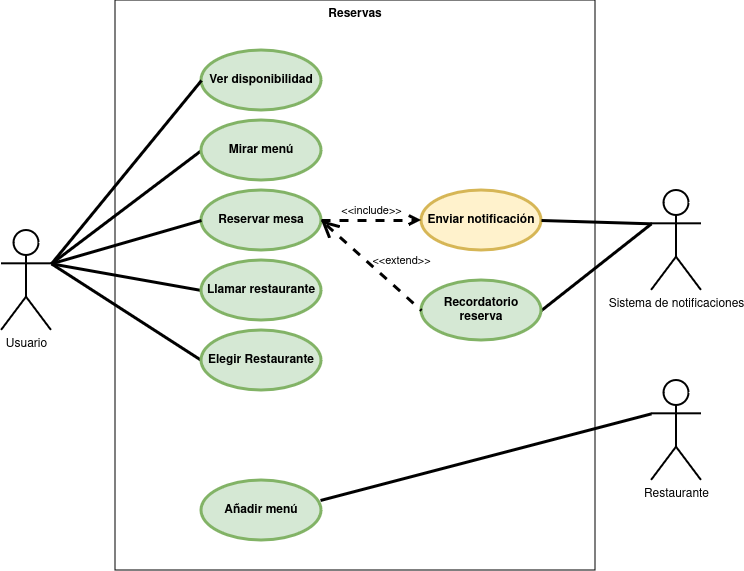

The diagram above was exported from draw.io. Its source (the exported page's mxGraphModel, read from the mxfile embedded in the PNG):
<mxGraphModel dx="1434" dy="750" grid="1" gridSize="10" guides="1" tooltips="1" connect="1" arrows="1" fold="1" page="1" pageScale="1" pageWidth="827" pageHeight="1169" math="0" shadow="0">
  <root>
    <mxCell id="0" />
    <mxCell id="1" parent="0" />
    <mxCell id="PdE_Bpj0NlyQJ5lUGYl1-15" value="Reservas" style="shape=rect;html=1;verticalAlign=top;fontStyle=1;whiteSpace=wrap;align=center;fillColor=none;" vertex="1" parent="1">
      <mxGeometry x="174" y="170" width="480" height="570" as="geometry" />
    </mxCell>
    <mxCell id="URMTEix_y-BxOYLO69YO-55" style="edgeStyle=orthogonalEdgeStyle;rounded=0;orthogonalLoop=1;jettySize=auto;html=1;exitX=1;exitY=1;exitDx=0;exitDy=0;entryX=0.05;entryY=0.833;entryDx=0;entryDy=0;entryPerimeter=0;" parent="1" edge="1">
      <mxGeometry relative="1" as="geometry">
        <mxPoint x="495" y="630" as="sourcePoint" />
      </mxGeometry>
    </mxCell>
    <mxCell id="cNT5eWhM70jOgZjSkFYL-2" value="Restaurante" style="shape=umlActor;html=1;verticalLabelPosition=bottom;verticalAlign=top;align=center;strokeWidth=2;" parent="1" vertex="1">
      <mxGeometry x="710" y="550" width="50" height="100" as="geometry" />
    </mxCell>
    <mxCell id="cNT5eWhM70jOgZjSkFYL-3" value="Ver disponibilidad" style="shape=ellipse;html=1;strokeWidth=3;fontStyle=1;whiteSpace=wrap;align=center;perimeter=ellipsePerimeter;fillColor=#d5e8d4;strokeColor=#82b366;" parent="1" vertex="1">
      <mxGeometry x="260" y="220" width="120" height="60" as="geometry" />
    </mxCell>
    <mxCell id="cNT5eWhM70jOgZjSkFYL-11" style="rounded=0;orthogonalLoop=1;jettySize=auto;html=1;exitX=0;exitY=0.5;exitDx=0;exitDy=0;endArrow=none;endFill=0;entryX=1;entryY=0.3333333333333333;entryDx=0;entryDy=0;entryPerimeter=0;strokeWidth=3;" parent="1" source="cNT5eWhM70jOgZjSkFYL-4" target="cNT5eWhM70jOgZjSkFYL-6" edge="1">
      <mxGeometry relative="1" as="geometry" />
    </mxCell>
    <mxCell id="cNT5eWhM70jOgZjSkFYL-4" value="Mirar menú" style="shape=ellipse;html=1;strokeWidth=3;fontStyle=1;whiteSpace=wrap;align=center;perimeter=ellipsePerimeter;fillColor=#d5e8d4;strokeColor=#82b366;" parent="1" vertex="1">
      <mxGeometry x="260" y="290" width="120" height="60" as="geometry" />
    </mxCell>
    <mxCell id="cNT5eWhM70jOgZjSkFYL-5" value="Reservar mesa" style="shape=ellipse;html=1;strokeWidth=3;fontStyle=1;whiteSpace=wrap;align=center;perimeter=ellipsePerimeter;fillColor=#d5e8d4;strokeColor=#82b366;" parent="1" vertex="1">
      <mxGeometry x="260" y="360" width="120" height="60" as="geometry" />
    </mxCell>
    <mxCell id="PdE_Bpj0NlyQJ5lUGYl1-3" style="rounded=0;orthogonalLoop=1;jettySize=auto;html=1;exitX=1;exitY=0.3333333333333333;exitDx=0;exitDy=0;exitPerimeter=0;entryX=0;entryY=0.5;entryDx=0;entryDy=0;strokeWidth=3;endArrow=none;endFill=0;" edge="1" parent="1" source="cNT5eWhM70jOgZjSkFYL-6" target="cNT5eWhM70jOgZjSkFYL-5">
      <mxGeometry relative="1" as="geometry" />
    </mxCell>
    <mxCell id="PdE_Bpj0NlyQJ5lUGYl1-4" style="rounded=0;orthogonalLoop=1;jettySize=auto;html=1;exitX=1;exitY=0.3333333333333333;exitDx=0;exitDy=0;exitPerimeter=0;entryX=0;entryY=0.5;entryDx=0;entryDy=0;strokeWidth=3;endArrow=none;endFill=0;" edge="1" parent="1" source="cNT5eWhM70jOgZjSkFYL-6" target="cNT5eWhM70jOgZjSkFYL-23">
      <mxGeometry relative="1" as="geometry" />
    </mxCell>
    <mxCell id="PdE_Bpj0NlyQJ5lUGYl1-8" style="rounded=0;orthogonalLoop=1;jettySize=auto;html=1;exitX=1;exitY=0.3333333333333333;exitDx=0;exitDy=0;exitPerimeter=0;entryX=0;entryY=0.5;entryDx=0;entryDy=0;strokeWidth=3;endArrow=none;endFill=0;" edge="1" parent="1" source="cNT5eWhM70jOgZjSkFYL-6" target="PdE_Bpj0NlyQJ5lUGYl1-7">
      <mxGeometry relative="1" as="geometry" />
    </mxCell>
    <mxCell id="cNT5eWhM70jOgZjSkFYL-6" value="Usuario" style="shape=umlActor;html=1;verticalLabelPosition=bottom;verticalAlign=top;align=center;strokeWidth=2;" parent="1" vertex="1">
      <mxGeometry x="60" y="400" width="50" height="100" as="geometry" />
    </mxCell>
    <mxCell id="cNT5eWhM70jOgZjSkFYL-9" style="rounded=0;orthogonalLoop=1;jettySize=auto;html=1;exitX=0;exitY=0.5;exitDx=0;exitDy=0;entryX=1;entryY=0.3333333333333333;entryDx=0;entryDy=0;entryPerimeter=0;endArrow=none;endFill=0;jumpSize=6;endSize=6;strokeWidth=3;" parent="1" source="cNT5eWhM70jOgZjSkFYL-3" target="cNT5eWhM70jOgZjSkFYL-6" edge="1">
      <mxGeometry relative="1" as="geometry" />
    </mxCell>
    <mxCell id="cNT5eWhM70jOgZjSkFYL-23" value="Llamar restaurante" style="shape=ellipse;html=1;strokeWidth=3;fontStyle=1;whiteSpace=wrap;align=center;perimeter=ellipsePerimeter;fillColor=#d5e8d4;strokeColor=#82b366;" parent="1" vertex="1">
      <mxGeometry x="260" y="430" width="120" height="60" as="geometry" />
    </mxCell>
    <mxCell id="PdE_Bpj0NlyQJ5lUGYl1-1" value="Añadir menú" style="shape=ellipse;html=1;strokeWidth=3;fontStyle=1;whiteSpace=wrap;align=center;perimeter=ellipsePerimeter;fillColor=#d5e8d4;strokeColor=#82b366;" vertex="1" parent="1">
      <mxGeometry x="260" y="650" width="120" height="60" as="geometry" />
    </mxCell>
    <mxCell id="PdE_Bpj0NlyQJ5lUGYl1-2" style="rounded=0;orthogonalLoop=1;jettySize=auto;html=1;exitX=0;exitY=0.3333333333333333;exitDx=0;exitDy=0;exitPerimeter=0;entryX=0.992;entryY=0.333;entryDx=0;entryDy=0;entryPerimeter=0;strokeWidth=3;endArrow=none;endFill=0;" edge="1" parent="1" source="cNT5eWhM70jOgZjSkFYL-2" target="PdE_Bpj0NlyQJ5lUGYl1-1">
      <mxGeometry relative="1" as="geometry" />
    </mxCell>
    <mxCell id="PdE_Bpj0NlyQJ5lUGYl1-7" value="Elegir Restaurante" style="shape=ellipse;html=1;strokeWidth=3;fontStyle=1;whiteSpace=wrap;align=center;perimeter=ellipsePerimeter;fillColor=#d5e8d4;strokeColor=#82b366;" vertex="1" parent="1">
      <mxGeometry x="260" y="500" width="120" height="60" as="geometry" />
    </mxCell>
    <mxCell id="PdE_Bpj0NlyQJ5lUGYl1-9" value="Enviar notificación" style="shape=ellipse;html=1;strokeWidth=3;fontStyle=1;whiteSpace=wrap;align=center;perimeter=ellipsePerimeter;fillColor=#fff2cc;strokeColor=#d6b656;" vertex="1" parent="1">
      <mxGeometry x="480" y="360" width="120" height="60" as="geometry" />
    </mxCell>
    <mxCell id="PdE_Bpj0NlyQJ5lUGYl1-12" style="rounded=0;orthogonalLoop=1;jettySize=auto;html=1;exitX=0;exitY=0.3333333333333333;exitDx=0;exitDy=0;exitPerimeter=0;entryX=1;entryY=0.5;entryDx=0;entryDy=0;strokeWidth=3;endArrow=none;endFill=0;" edge="1" parent="1" source="PdE_Bpj0NlyQJ5lUGYl1-11" target="PdE_Bpj0NlyQJ5lUGYl1-9">
      <mxGeometry relative="1" as="geometry" />
    </mxCell>
    <mxCell id="PdE_Bpj0NlyQJ5lUGYl1-19" style="rounded=0;orthogonalLoop=1;jettySize=auto;html=1;exitX=0;exitY=0.3333333333333333;exitDx=0;exitDy=0;exitPerimeter=0;entryX=1;entryY=0.5;entryDx=0;entryDy=0;strokeWidth=3;endArrow=none;endFill=0;" edge="1" parent="1" source="PdE_Bpj0NlyQJ5lUGYl1-11" target="PdE_Bpj0NlyQJ5lUGYl1-18">
      <mxGeometry relative="1" as="geometry" />
    </mxCell>
    <mxCell id="PdE_Bpj0NlyQJ5lUGYl1-11" value="Sistema de notificaciones" style="shape=umlActor;html=1;verticalLabelPosition=bottom;verticalAlign=top;align=center;strokeWidth=2;" vertex="1" parent="1">
      <mxGeometry x="710" y="360" width="50" height="100" as="geometry" />
    </mxCell>
    <mxCell id="PdE_Bpj0NlyQJ5lUGYl1-17" value="&amp;lt;&amp;lt;include&amp;gt;&amp;gt;" style="edgeStyle=none;html=1;endArrow=open;verticalAlign=bottom;dashed=1;labelBackgroundColor=none;rounded=0;exitX=1;exitY=0.5;exitDx=0;exitDy=0;entryX=0;entryY=0.5;entryDx=0;entryDy=0;strokeWidth=3;" edge="1" parent="1" source="cNT5eWhM70jOgZjSkFYL-5" target="PdE_Bpj0NlyQJ5lUGYl1-9">
      <mxGeometry width="160" relative="1" as="geometry">
        <mxPoint x="350" y="430" as="sourcePoint" />
        <mxPoint x="510" y="430" as="targetPoint" />
      </mxGeometry>
    </mxCell>
    <mxCell id="PdE_Bpj0NlyQJ5lUGYl1-18" value="Recordatorio reserva" style="shape=ellipse;html=1;strokeWidth=3;fontStyle=1;whiteSpace=wrap;align=center;perimeter=ellipsePerimeter;fillColor=#d5e8d4;strokeColor=#82b366;" vertex="1" parent="1">
      <mxGeometry x="480" y="450" width="120" height="60" as="geometry" />
    </mxCell>
    <mxCell id="PdE_Bpj0NlyQJ5lUGYl1-20" value="&amp;lt;&amp;lt;extend&amp;gt;&amp;gt;" style="edgeStyle=none;html=1;startArrow=open;endArrow=none;startSize=12;verticalAlign=bottom;dashed=1;labelBackgroundColor=none;rounded=0;entryX=0;entryY=0.5;entryDx=0;entryDy=0;exitX=1;exitY=0.5;exitDx=0;exitDy=0;strokeWidth=3;" edge="1" parent="1" source="cNT5eWhM70jOgZjSkFYL-5" target="PdE_Bpj0NlyQJ5lUGYl1-18">
      <mxGeometry x="0.3812" y="16" width="160" relative="1" as="geometry">
        <mxPoint x="350" y="430" as="sourcePoint" />
        <mxPoint x="510" y="430" as="targetPoint" />
        <mxPoint as="offset" />
      </mxGeometry>
    </mxCell>
  </root>
</mxGraphModel>